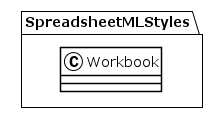

The diagram above was rendered by PlantUML. Its source (embedded in the PNG):
@startuml
!theme plain
package SpreadsheetMLStyles {
class Workbook {
}
}
@enduml